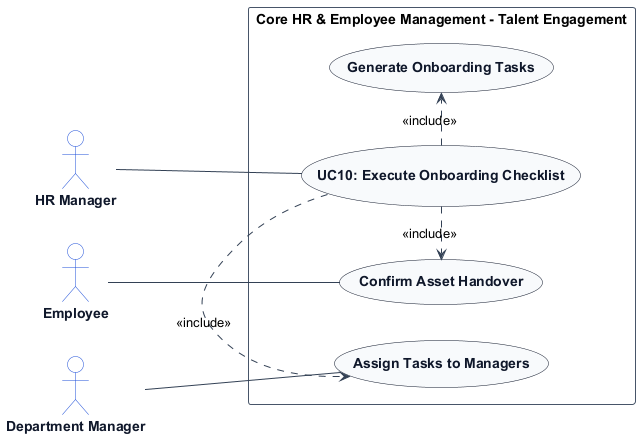

The diagram above was rendered by PlantUML. Its source (embedded in the PNG):
@startuml
left to right direction
skinparam shadowing false
skinparam packageStyle rectangle
skinparam actorStyle stickman

skinparam ArrowColor #334155
skinparam ActorBorderColor #1d4ed8
skinparam ActorBackgroundColor #ffffff
skinparam ActorFontColor #0f172a
skinparam ActorFontStyle bold

skinparam UsecaseBorderColor #0f172a
skinparam UsecaseBackgroundColor #f8fafc
skinparam UsecaseFontColor #0f172a
skinparam UsecaseFontStyle bold

skinparam RectangleBorderColor #475569
skinparam RectangleBackgroundColor #ffffff

actor "HR Manager" as HRManager
actor "Employee" as Employee
actor "Department Manager" as DepartmentManager

rectangle "Core HR & Employee Management - Talent Engagement" {
    usecase "UC10: Execute Onboarding Checklist" as UC_Main
    usecase "Generate Onboarding Tasks" as UC_GenTasks
    usecase "Assign Tasks to Managers" as UC_AssignDepts
    usecase "Confirm Asset Handover" as UC_ConfirmAsset

    HRManager -- UC_Main
    Employee -- UC_ConfirmAsset
    DepartmentManager -- UC_AssignDepts
    UC_Main .> UC_GenTasks : <<include>>
    UC_Main .> UC_AssignDepts : <<include>>
    UC_Main .> UC_ConfirmAsset : <<include>>
}
@enduml